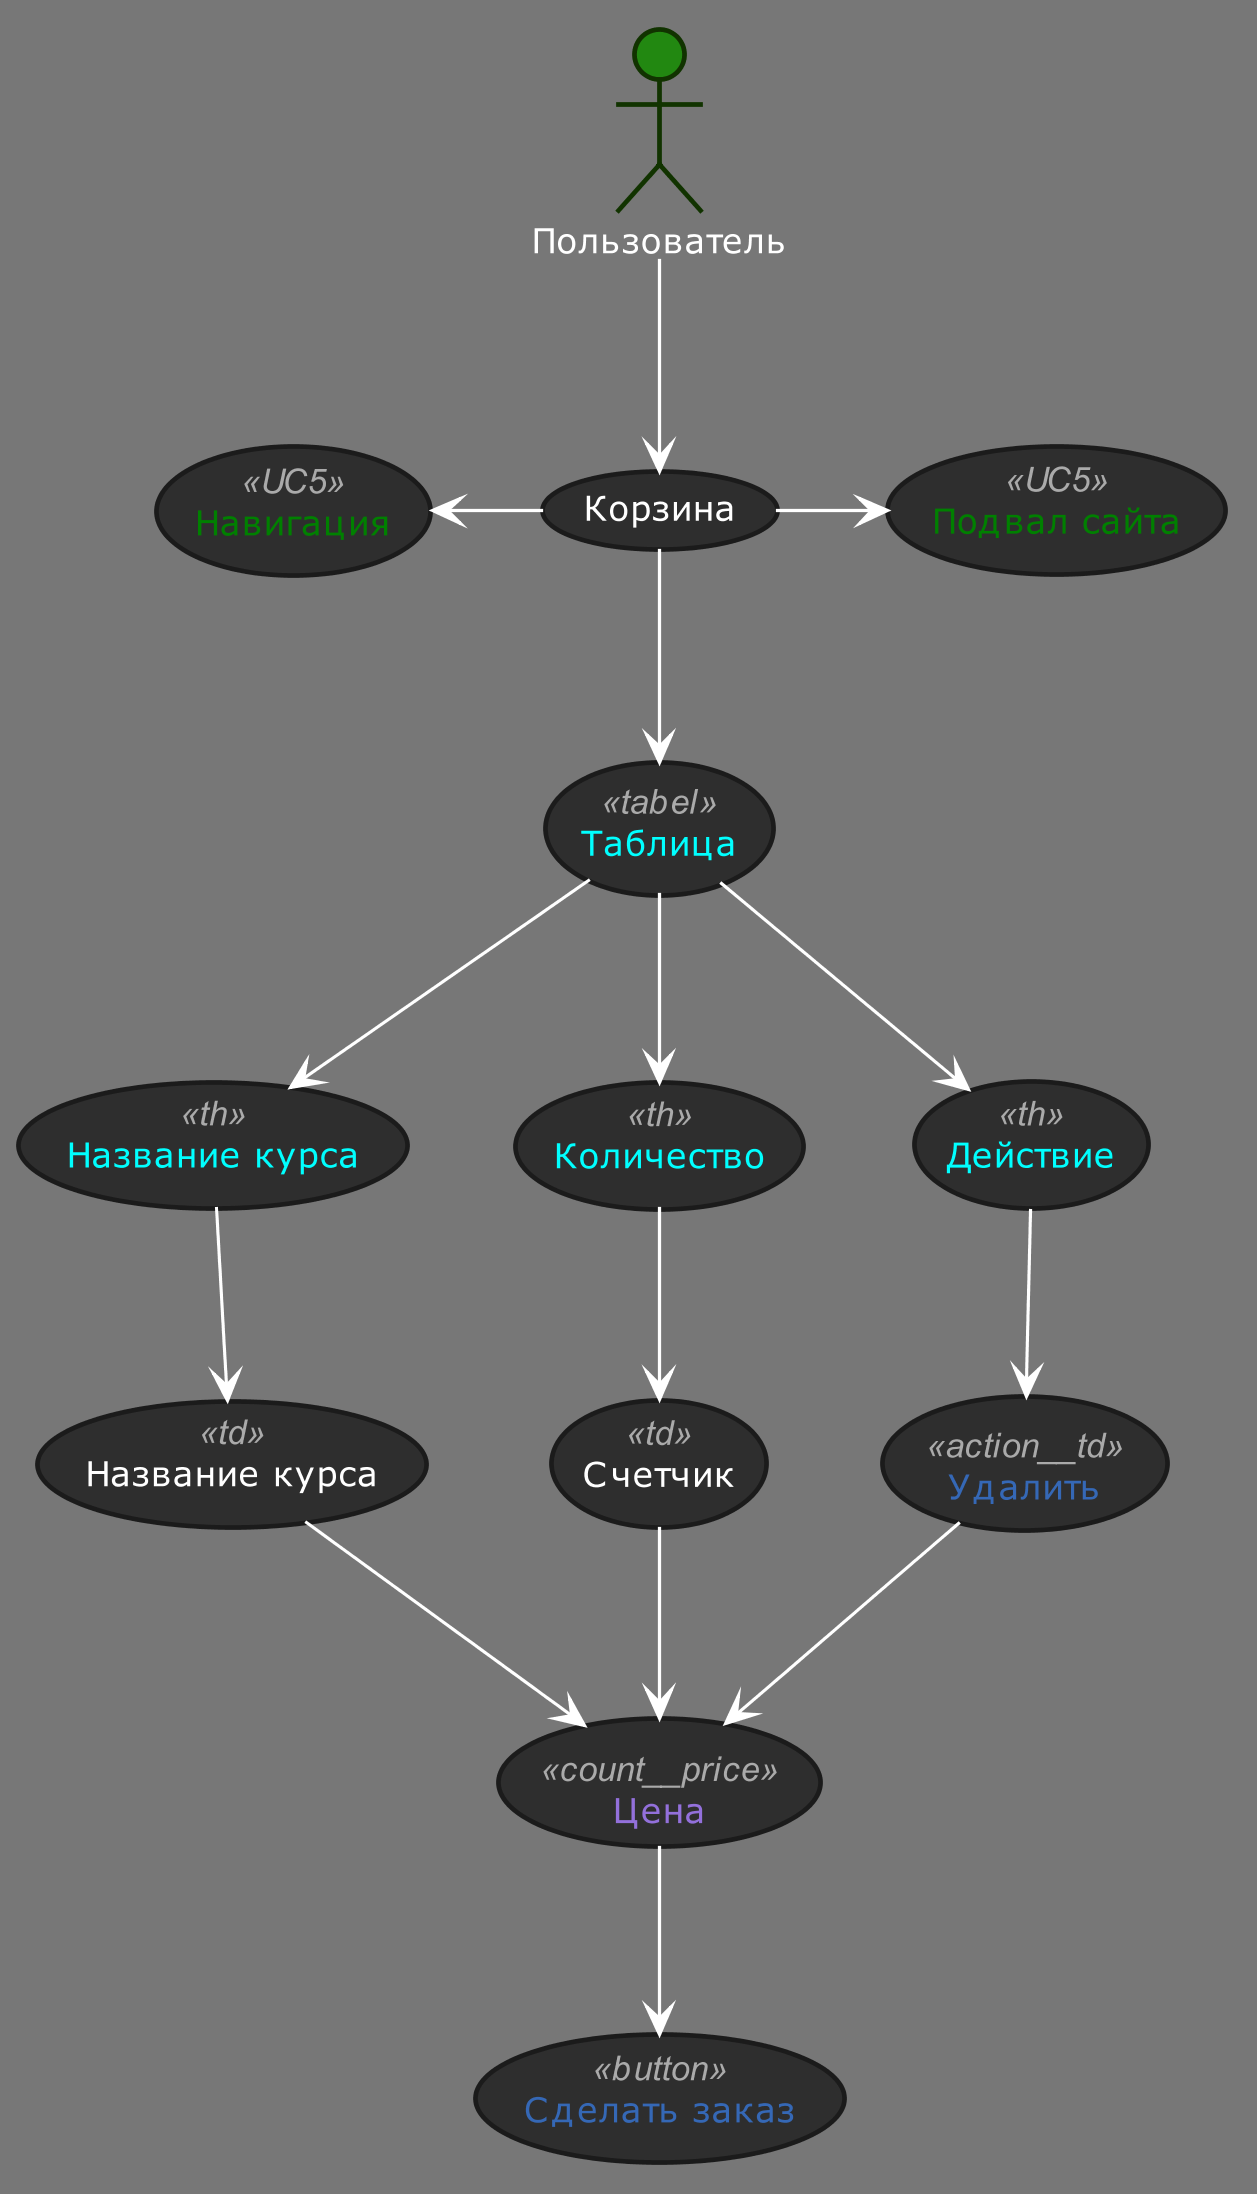

The diagram above was rendered by PlantUML. Its source (embedded in the PNG):
@startuml
!define DARKGREEN
!includeurl https://raw.githubusercontent.com/Drakemor/RedDress-PlantUML/master/style.puml

skinparam {
    Shadowing false
    Dpi 300

    ' classFontSize 40
    ' classAttributeFontSize 35
    ' PackageFontSize 50
    ' classAttributeFontStyle "Regular"
    ' classAttributeFontName  "Gill Sans"
    ' ClassAttributeFontColor red
}

skinparam usecase{
    FontColor<< UC5 >> green
    FontColor<< th >> Aqua
    FontColor<< tabel >> Aqua
    FontColor<< action__td >> #3568b6
    FontColor<< button >> #3568b6
    FontColor<< count__price >> #9370DB
    BackgroundColor<< validation >> red
}

actor "Пользователь" as UC8


usecase "Навигация" as navbar << UC5 >>
usecase "Корзина" as cart
usecase "Подвал сайта" as footer__information << UC5 >>

usecase "Таблица" as tabel << tabel >>
usecase "Название курса" as name__course << th >>
usecase "Количество" as count << th >>
usecase "Действие" as action << th >>

usecase "Название курса" as name__course__td << td >>
usecase "Счетчик" as count__td << td >>
usecase "Удалить" as action__td << action__td >>

usecase "Цена" as count__price << count__price >>

usecase "Сделать заказ" as order<< button >>

UC8 --> cart
cart -left-> navbar
cart -right-> footer__information

cart --> tabel
tabel --> name__course
tabel --> count
tabel --> action

name__course --> name__course__td
count --> count__td
action --> action__td

name__course__td --> count__price
count__td --> count__price
action__td --> count__price

count__price --> order

@enduml